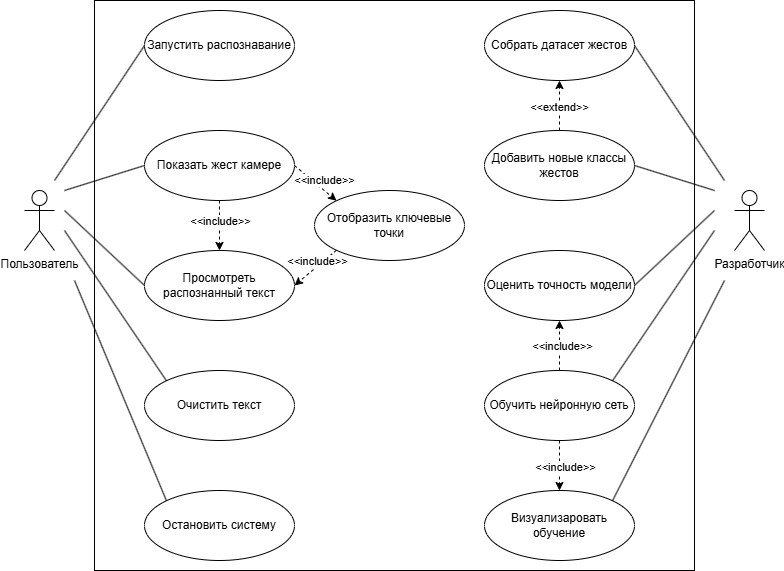

The diagram above was exported from draw.io. Its source (the exported page's mxGraphModel, read from the mxfile embedded in the PNG):
<mxGraphModel dx="1426" dy="751" grid="1" gridSize="10" guides="1" tooltips="1" connect="1" arrows="1" fold="1" page="1" pageScale="1" pageWidth="827" pageHeight="1169" math="0" shadow="0">
  <root>
    <mxCell id="0" />
    <mxCell id="1" parent="0" />
    <mxCell id="EnyyofHFeL2PRNx4uJSn-35" parent="1" style="shape=umlActor;verticalLabelPosition=bottom;verticalAlign=top;html=1;outlineConnect=0;" value="Пользователь" vertex="1">
      <mxGeometry height="60" width="30" x="50" y="300" as="geometry" />
    </mxCell>
    <mxCell id="EnyyofHFeL2PRNx4uJSn-73" parent="1" style="whiteSpace=wrap;html=1;shadow=0;" value="" vertex="1">
      <mxGeometry height="570" width="600" x="120" y="110" as="geometry" />
    </mxCell>
    <mxCell id="EnyyofHFeL2PRNx4uJSn-36" parent="1" style="ellipse;whiteSpace=wrap;html=1;" value="Запустить распознавание" vertex="1">
      <mxGeometry height="70" width="150" x="170" y="120" as="geometry" />
    </mxCell>
    <mxCell id="EnyyofHFeL2PRNx4uJSn-51" edge="1" parent="1" source="EnyyofHFeL2PRNx4uJSn-37" style="edgeStyle=orthogonalEdgeStyle;rounded=0;orthogonalLoop=1;jettySize=auto;html=1;exitX=0.5;exitY=1;exitDx=0;exitDy=0;entryX=0.5;entryY=0;entryDx=0;entryDy=0;dashed=1;" target="EnyyofHFeL2PRNx4uJSn-38">
      <mxGeometry relative="1" as="geometry" />
    </mxCell>
    <mxCell id="EnyyofHFeL2PRNx4uJSn-52" connectable="0" parent="EnyyofHFeL2PRNx4uJSn-51" style="edgeLabel;html=1;align=center;verticalAlign=middle;resizable=0;points=[];" value="&amp;lt;&amp;lt;include&amp;gt;&amp;gt;" vertex="1">
      <mxGeometry relative="1" x="-0.04" as="geometry">
        <mxPoint y="-4" as="offset" />
      </mxGeometry>
    </mxCell>
    <mxCell id="EnyyofHFeL2PRNx4uJSn-53" edge="1" parent="1" source="EnyyofHFeL2PRNx4uJSn-37" style="rounded=0;orthogonalLoop=1;jettySize=auto;html=1;exitX=1;exitY=0.5;exitDx=0;exitDy=0;entryX=0;entryY=0;entryDx=0;entryDy=0;dashed=1;" target="EnyyofHFeL2PRNx4uJSn-41">
      <mxGeometry relative="1" as="geometry" />
    </mxCell>
    <mxCell id="EnyyofHFeL2PRNx4uJSn-54" connectable="0" parent="EnyyofHFeL2PRNx4uJSn-53" style="edgeLabel;html=1;align=center;verticalAlign=middle;resizable=0;points=[];" value="&amp;lt;&amp;lt;include&amp;gt;&amp;gt;" vertex="1">
      <mxGeometry relative="1" x="-0.1729" y="-1" as="geometry">
        <mxPoint x="13" y="-1" as="offset" />
      </mxGeometry>
    </mxCell>
    <mxCell id="EnyyofHFeL2PRNx4uJSn-37" parent="1" style="ellipse;whiteSpace=wrap;html=1;" value="Показать жест камере" vertex="1">
      <mxGeometry height="70" width="150" x="170" y="240" as="geometry" />
    </mxCell>
    <mxCell id="EnyyofHFeL2PRNx4uJSn-38" parent="1" style="ellipse;whiteSpace=wrap;html=1;" value="Просмотреть распознанный текст" vertex="1">
      <mxGeometry height="70" width="150" x="170" y="360" as="geometry" />
    </mxCell>
    <mxCell id="EnyyofHFeL2PRNx4uJSn-39" parent="1" style="ellipse;whiteSpace=wrap;html=1;" value="Очистить текст" vertex="1">
      <mxGeometry height="70" width="150" x="170" y="480" as="geometry" />
    </mxCell>
    <mxCell id="EnyyofHFeL2PRNx4uJSn-40" parent="1" style="ellipse;whiteSpace=wrap;html=1;" value="Остановить систему" vertex="1">
      <mxGeometry height="70" width="150" x="170" y="600" as="geometry" />
    </mxCell>
    <mxCell id="EnyyofHFeL2PRNx4uJSn-71" edge="1" parent="1" source="EnyyofHFeL2PRNx4uJSn-41" style="rounded=0;orthogonalLoop=1;jettySize=auto;html=1;exitX=0;exitY=1;exitDx=0;exitDy=0;entryX=1;entryY=0.5;entryDx=0;entryDy=0;dashed=1;" target="EnyyofHFeL2PRNx4uJSn-38">
      <mxGeometry relative="1" as="geometry" />
    </mxCell>
    <mxCell id="EnyyofHFeL2PRNx4uJSn-72" connectable="0" parent="EnyyofHFeL2PRNx4uJSn-71" style="edgeLabel;html=1;align=center;verticalAlign=middle;resizable=0;points=[];" value="&amp;lt;&amp;lt;include&amp;gt;&amp;gt;" vertex="1">
      <mxGeometry relative="1" x="0.0332" y="3" as="geometry">
        <mxPoint y="-10" as="offset" />
      </mxGeometry>
    </mxCell>
    <mxCell id="EnyyofHFeL2PRNx4uJSn-41" parent="1" style="ellipse;whiteSpace=wrap;html=1;" value="Отобразить ключевые точки" vertex="1">
      <mxGeometry height="70" width="150" x="340" y="300" as="geometry" />
    </mxCell>
    <mxCell id="EnyyofHFeL2PRNx4uJSn-43" parent="1" style="ellipse;whiteSpace=wrap;html=1;" value="Собрать датасет жестов" vertex="1">
      <mxGeometry height="70" width="150" x="510" y="120" as="geometry" />
    </mxCell>
    <mxCell id="EnyyofHFeL2PRNx4uJSn-44" parent="1" style="ellipse;whiteSpace=wrap;html=1;" value="Оценить точность модели" vertex="1">
      <mxGeometry height="70" width="150" x="510" y="360" as="geometry" />
    </mxCell>
    <mxCell id="EnyyofHFeL2PRNx4uJSn-65" edge="1" parent="1" source="EnyyofHFeL2PRNx4uJSn-45" style="edgeStyle=orthogonalEdgeStyle;rounded=0;orthogonalLoop=1;jettySize=auto;html=1;exitX=0.5;exitY=0;exitDx=0;exitDy=0;entryX=0.5;entryY=1;entryDx=0;entryDy=0;dashed=1;" target="EnyyofHFeL2PRNx4uJSn-44">
      <mxGeometry relative="1" as="geometry" />
    </mxCell>
    <mxCell id="EnyyofHFeL2PRNx4uJSn-66" connectable="0" parent="EnyyofHFeL2PRNx4uJSn-65" style="edgeLabel;html=1;align=center;verticalAlign=middle;resizable=0;points=[];" value="&amp;lt;&amp;lt;include&amp;gt;&amp;gt;" vertex="1">
      <mxGeometry relative="1" y="-2" as="geometry">
        <mxPoint as="offset" />
      </mxGeometry>
    </mxCell>
    <mxCell id="EnyyofHFeL2PRNx4uJSn-67" edge="1" parent="1" source="EnyyofHFeL2PRNx4uJSn-45" style="edgeStyle=orthogonalEdgeStyle;rounded=0;orthogonalLoop=1;jettySize=auto;html=1;exitX=0.5;exitY=1;exitDx=0;exitDy=0;entryX=0.5;entryY=0;entryDx=0;entryDy=0;dashed=1;" target="EnyyofHFeL2PRNx4uJSn-46">
      <mxGeometry relative="1" as="geometry" />
    </mxCell>
    <mxCell id="EnyyofHFeL2PRNx4uJSn-68" connectable="0" parent="EnyyofHFeL2PRNx4uJSn-67" style="edgeLabel;html=1;align=center;verticalAlign=middle;resizable=0;points=[];" value="&amp;lt;&amp;lt;include&amp;gt;&amp;gt;" vertex="1">
      <mxGeometry relative="1" x="0.04" y="5" as="geometry">
        <mxPoint as="offset" />
      </mxGeometry>
    </mxCell>
    <mxCell id="EnyyofHFeL2PRNx4uJSn-45" parent="1" style="ellipse;whiteSpace=wrap;html=1;" value="Обучить нейронную сеть" vertex="1">
      <mxGeometry height="70" width="150" x="510" y="480" as="geometry" />
    </mxCell>
    <mxCell id="EnyyofHFeL2PRNx4uJSn-46" parent="1" style="ellipse;whiteSpace=wrap;html=1;" value="Визуализаровать обучение" vertex="1">
      <mxGeometry height="70" width="150" x="510" y="600" as="geometry" />
    </mxCell>
    <mxCell id="EnyyofHFeL2PRNx4uJSn-69" edge="1" parent="1" source="EnyyofHFeL2PRNx4uJSn-47" style="edgeStyle=orthogonalEdgeStyle;rounded=0;orthogonalLoop=1;jettySize=auto;html=1;exitX=0.5;exitY=0;exitDx=0;exitDy=0;entryX=0.5;entryY=1;entryDx=0;entryDy=0;dashed=1;" target="EnyyofHFeL2PRNx4uJSn-43">
      <mxGeometry relative="1" as="geometry" />
    </mxCell>
    <mxCell id="EnyyofHFeL2PRNx4uJSn-70" connectable="0" parent="EnyyofHFeL2PRNx4uJSn-69" style="edgeLabel;html=1;align=center;verticalAlign=middle;resizable=0;points=[];" value="&amp;lt;&amp;lt;extend&amp;gt;&amp;gt;" vertex="1">
      <mxGeometry relative="1" x="-0.04" y="1" as="geometry">
        <mxPoint as="offset" />
      </mxGeometry>
    </mxCell>
    <mxCell id="EnyyofHFeL2PRNx4uJSn-47" parent="1" style="ellipse;whiteSpace=wrap;html=1;" value="Добавить новые классы жестов" vertex="1">
      <mxGeometry height="70" width="150" x="510" y="240" as="geometry" />
    </mxCell>
    <mxCell id="EnyyofHFeL2PRNx4uJSn-48" parent="1" style="shape=umlActor;verticalLabelPosition=bottom;verticalAlign=top;html=1;outlineConnect=0;" value="Разработчик" vertex="1">
      <mxGeometry height="60" width="30" x="760" y="300" as="geometry" />
    </mxCell>
    <mxCell id="EnyyofHFeL2PRNx4uJSn-55" edge="1" parent="1" style="endArrow=none;html=1;rounded=0;entryX=0;entryY=0.5;entryDx=0;entryDy=0;" target="EnyyofHFeL2PRNx4uJSn-36" value="">
      <mxGeometry height="50" relative="1" width="50" as="geometry">
        <mxPoint x="80" y="290" as="sourcePoint" />
        <mxPoint x="420" y="400" as="targetPoint" />
      </mxGeometry>
    </mxCell>
    <mxCell id="EnyyofHFeL2PRNx4uJSn-56" edge="1" parent="1" style="endArrow=none;html=1;rounded=0;entryX=0;entryY=0.5;entryDx=0;entryDy=0;" target="EnyyofHFeL2PRNx4uJSn-37" value="">
      <mxGeometry height="50" relative="1" width="50" as="geometry">
        <mxPoint x="90" y="300" as="sourcePoint" />
        <mxPoint x="420" y="400" as="targetPoint" />
      </mxGeometry>
    </mxCell>
    <mxCell id="EnyyofHFeL2PRNx4uJSn-57" edge="1" parent="1" style="endArrow=none;html=1;rounded=0;entryX=0;entryY=0.5;entryDx=0;entryDy=0;" target="EnyyofHFeL2PRNx4uJSn-38" value="">
      <mxGeometry height="50" relative="1" width="50" as="geometry">
        <mxPoint x="90" y="320" as="sourcePoint" />
        <mxPoint x="420" y="400" as="targetPoint" />
      </mxGeometry>
    </mxCell>
    <mxCell id="EnyyofHFeL2PRNx4uJSn-58" edge="1" parent="1" style="endArrow=none;html=1;rounded=0;entryX=0;entryY=0;entryDx=0;entryDy=0;" target="EnyyofHFeL2PRNx4uJSn-39" value="">
      <mxGeometry height="50" relative="1" width="50" as="geometry">
        <mxPoint x="90" y="340" as="sourcePoint" />
        <mxPoint x="420" y="400" as="targetPoint" />
      </mxGeometry>
    </mxCell>
    <mxCell id="EnyyofHFeL2PRNx4uJSn-59" edge="1" parent="1" style="endArrow=none;html=1;rounded=0;entryX=0;entryY=0;entryDx=0;entryDy=0;" target="EnyyofHFeL2PRNx4uJSn-40" value="">
      <mxGeometry height="50" relative="1" width="50" as="geometry">
        <mxPoint x="100" y="390" as="sourcePoint" />
        <mxPoint x="420" y="400" as="targetPoint" />
      </mxGeometry>
    </mxCell>
    <mxCell id="EnyyofHFeL2PRNx4uJSn-60" edge="1" parent="1" source="EnyyofHFeL2PRNx4uJSn-43" style="endArrow=none;html=1;rounded=0;exitX=1;exitY=0.5;exitDx=0;exitDy=0;" value="">
      <mxGeometry height="50" relative="1" width="50" as="geometry">
        <mxPoint x="370" y="450" as="sourcePoint" />
        <mxPoint x="750" y="290" as="targetPoint" />
      </mxGeometry>
    </mxCell>
    <mxCell id="EnyyofHFeL2PRNx4uJSn-61" edge="1" parent="1" source="EnyyofHFeL2PRNx4uJSn-47" style="endArrow=none;html=1;rounded=0;exitX=1;exitY=0.5;exitDx=0;exitDy=0;" value="">
      <mxGeometry height="50" relative="1" width="50" as="geometry">
        <mxPoint x="370" y="450" as="sourcePoint" />
        <mxPoint x="740" y="300" as="targetPoint" />
      </mxGeometry>
    </mxCell>
    <mxCell id="EnyyofHFeL2PRNx4uJSn-62" edge="1" parent="1" source="EnyyofHFeL2PRNx4uJSn-44" style="endArrow=none;html=1;rounded=0;exitX=1;exitY=0.5;exitDx=0;exitDy=0;" value="">
      <mxGeometry height="50" relative="1" width="50" as="geometry">
        <mxPoint x="370" y="450" as="sourcePoint" />
        <mxPoint x="740" y="320" as="targetPoint" />
      </mxGeometry>
    </mxCell>
    <mxCell id="EnyyofHFeL2PRNx4uJSn-63" edge="1" parent="1" source="EnyyofHFeL2PRNx4uJSn-45" style="endArrow=none;html=1;rounded=0;exitX=1;exitY=0;exitDx=0;exitDy=0;" value="">
      <mxGeometry height="50" relative="1" width="50" as="geometry">
        <mxPoint x="370" y="450" as="sourcePoint" />
        <mxPoint x="740" y="340" as="targetPoint" />
      </mxGeometry>
    </mxCell>
    <mxCell id="EnyyofHFeL2PRNx4uJSn-64" edge="1" parent="1" source="EnyyofHFeL2PRNx4uJSn-46" style="endArrow=none;html=1;rounded=0;exitX=1;exitY=0;exitDx=0;exitDy=0;" value="">
      <mxGeometry height="50" relative="1" width="50" as="geometry">
        <mxPoint x="370" y="450" as="sourcePoint" />
        <mxPoint x="750" y="390" as="targetPoint" />
      </mxGeometry>
    </mxCell>
  </root>
</mxGraphModel>